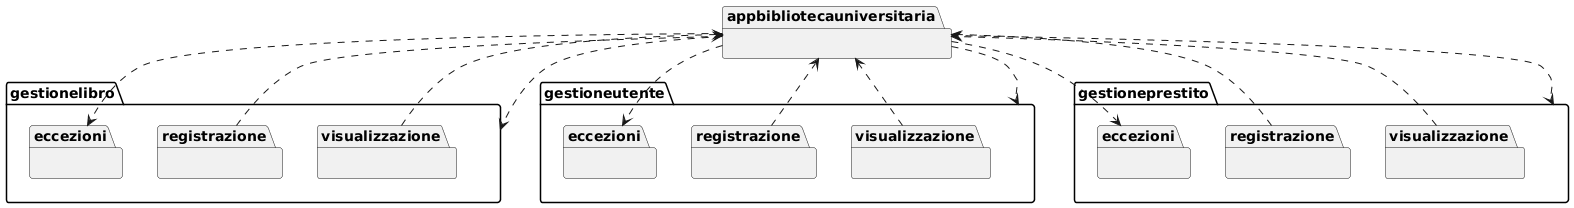

The diagram above was rendered by PlantUML. Its source (embedded in the PNG):
@startuml
!define RECTANGLE class

package "appbibliotecauniversitaria" {

}

package "gestionelibro" {

    
    package "eccezioni" {

    }
    
    package "registrazione" {

    }
    
    package "visualizzazione" {

    }
}

package "gestioneutente" {

    
    package "eccezioni" {

    }
    
    package "registrazione" {

    }
    
    package "visualizzazione" {

    }
}

package "gestioneprestito" {

    
    package "eccezioni" {

    }
    
    package "registrazione" {

    }
    
    package "visualizzazione" {

    }
}

appbibliotecauniversitaria .-> gestioneutente.eccezioni
appbibliotecauniversitaria .-> gestioneutente
appbibliotecauniversitaria .-> gestionelibro.eccezioni
appbibliotecauniversitaria .-> gestionelibro
appbibliotecauniversitaria .-> gestioneprestito.eccezioni
appbibliotecauniversitaria .-> gestioneprestito
gestioneutente.registrazione .-> appbibliotecauniversitaria
gestionelibro.registrazione .-> appbibliotecauniversitaria
gestioneprestito.registrazione .-> appbibliotecauniversitaria
gestioneutente.visualizzazione .-> appbibliotecauniversitaria
gestionelibro.visualizzazione .-> appbibliotecauniversitaria
gestioneprestito.visualizzazione .-> appbibliotecauniversitaria
@enduml